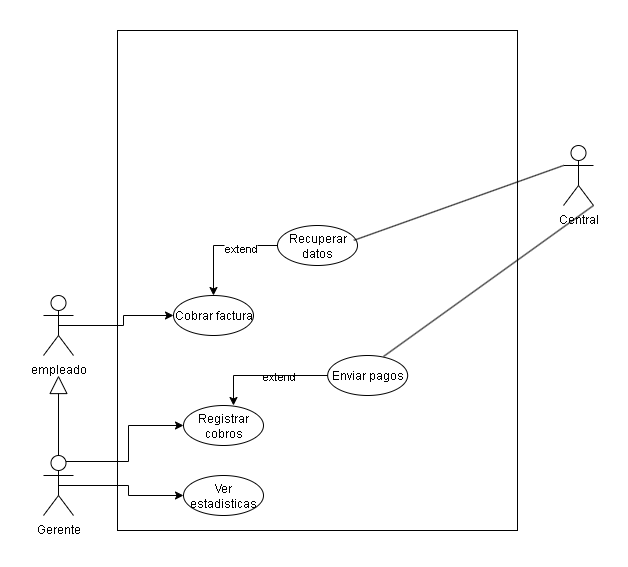

The diagram above was exported from draw.io. Its source (the exported page's mxGraphModel, read from the mxfile embedded in the PNG):
<mxGraphModel dx="1665" dy="859" grid="1" gridSize="10" guides="1" tooltips="1" connect="1" arrows="1" fold="1" page="1" pageScale="1" pageWidth="827" pageHeight="1169" math="0" shadow="0">
  <root>
    <mxCell id="0" />
    <mxCell id="1" parent="0" />
    <mxCell id="yoYWW2XlAhwhZTLS6u0n-26" value="" style="rounded=0;whiteSpace=wrap;html=1;movable=0;resizable=0;rotatable=0;deletable=0;editable=0;locked=1;connectable=0;" parent="1" vertex="1">
      <mxGeometry x="214" y="335" width="400" height="500" as="geometry" />
    </mxCell>
    <mxCell id="yoYWW2XlAhwhZTLS6u0n-29" style="edgeStyle=orthogonalEdgeStyle;rounded=0;orthogonalLoop=1;jettySize=auto;html=1;exitX=0.75;exitY=0.1;exitDx=0;exitDy=0;exitPerimeter=0;entryX=0;entryY=0.5;entryDx=0;entryDy=0;" parent="1" source="yoYWW2XlAhwhZTLS6u0n-31" target="yoYWW2XlAhwhZTLS6u0n-46" edge="1">
      <mxGeometry relative="1" as="geometry" />
    </mxCell>
    <mxCell id="yoYWW2XlAhwhZTLS6u0n-30" style="edgeStyle=orthogonalEdgeStyle;rounded=0;orthogonalLoop=1;jettySize=auto;html=1;exitX=0.5;exitY=0.5;exitDx=0;exitDy=0;exitPerimeter=0;entryX=0;entryY=0.5;entryDx=0;entryDy=0;" parent="1" source="yoYWW2XlAhwhZTLS6u0n-31" target="yoYWW2XlAhwhZTLS6u0n-50" edge="1">
      <mxGeometry relative="1" as="geometry" />
    </mxCell>
    <mxCell id="yoYWW2XlAhwhZTLS6u0n-31" value="Gerente" style="shape=umlActor;verticalLabelPosition=bottom;verticalAlign=top;html=1;outlineConnect=0;" parent="1" vertex="1">
      <mxGeometry x="140" y="760" width="30" height="60" as="geometry" />
    </mxCell>
    <mxCell id="yoYWW2XlAhwhZTLS6u0n-32" style="edgeStyle=orthogonalEdgeStyle;rounded=0;orthogonalLoop=1;jettySize=auto;html=1;exitX=0.5;exitY=0.5;exitDx=0;exitDy=0;exitPerimeter=0;entryX=0;entryY=0.5;entryDx=0;entryDy=0;" parent="1" source="yoYWW2XlAhwhZTLS6u0n-33" target="yoYWW2XlAhwhZTLS6u0n-38" edge="1">
      <mxGeometry relative="1" as="geometry" />
    </mxCell>
    <mxCell id="yoYWW2XlAhwhZTLS6u0n-33" value="empleado" style="shape=umlActor;verticalLabelPosition=bottom;verticalAlign=top;html=1;outlineConnect=0;" parent="1" vertex="1">
      <mxGeometry x="140" y="600" width="30" height="60" as="geometry" />
    </mxCell>
    <mxCell id="yoYWW2XlAhwhZTLS6u0n-34" value="Central" style="shape=umlActor;verticalLabelPosition=bottom;verticalAlign=top;html=1;outlineConnect=0;" parent="1" vertex="1">
      <mxGeometry x="660" y="450" width="30" height="60" as="geometry" />
    </mxCell>
    <mxCell id="yoYWW2XlAhwhZTLS6u0n-38" value="Cobrar factura" style="ellipse;whiteSpace=wrap;html=1;" parent="1" vertex="1">
      <mxGeometry x="270" y="600" width="80" height="40" as="geometry" />
    </mxCell>
    <mxCell id="yoYWW2XlAhwhZTLS6u0n-41" value="" style="endArrow=block;endSize=16;endFill=0;html=1;rounded=0;exitX=0.5;exitY=0;exitDx=0;exitDy=0;exitPerimeter=0;" parent="1" source="yoYWW2XlAhwhZTLS6u0n-31" edge="1">
      <mxGeometry width="160" relative="1" as="geometry">
        <mxPoint x="240" y="640" as="sourcePoint" />
        <mxPoint x="155" y="680" as="targetPoint" />
        <Array as="points" />
      </mxGeometry>
    </mxCell>
    <mxCell id="yoYWW2XlAhwhZTLS6u0n-46" value="Registrar cobros" style="ellipse;whiteSpace=wrap;html=1;" parent="1" vertex="1">
      <mxGeometry x="280" y="710" width="80" height="40" as="geometry" />
    </mxCell>
    <mxCell id="yoYWW2XlAhwhZTLS6u0n-50" value="Ver estadisticas" style="ellipse;whiteSpace=wrap;html=1;" parent="1" vertex="1">
      <mxGeometry x="280" y="780" width="80" height="40" as="geometry" />
    </mxCell>
    <mxCell id="yoYWW2XlAhwhZTLS6u0n-53" style="edgeStyle=orthogonalEdgeStyle;rounded=0;orthogonalLoop=1;jettySize=auto;html=1;exitX=0;exitY=0.5;exitDx=0;exitDy=0;" parent="1" source="yoYWW2XlAhwhZTLS6u0n-52" target="yoYWW2XlAhwhZTLS6u0n-38" edge="1">
      <mxGeometry relative="1" as="geometry" />
    </mxCell>
    <mxCell id="yoYWW2XlAhwhZTLS6u0n-54" value="extend" style="edgeLabel;html=1;align=center;verticalAlign=middle;resizable=0;points=[];" parent="yoYWW2XlAhwhZTLS6u0n-53" vertex="1" connectable="0">
      <mxGeometry x="-0.3262" y="2" relative="1" as="geometry">
        <mxPoint as="offset" />
      </mxGeometry>
    </mxCell>
    <mxCell id="yoYWW2XlAhwhZTLS6u0n-52" value="Recuperar datos" style="ellipse;whiteSpace=wrap;html=1;" parent="1" vertex="1">
      <mxGeometry x="374" y="530" width="80" height="40" as="geometry" />
    </mxCell>
    <mxCell id="yoYWW2XlAhwhZTLS6u0n-86" value="" style="endArrow=none;html=1;rounded=0;exitX=0.954;exitY=0.371;exitDx=0;exitDy=0;exitPerimeter=0;entryX=0;entryY=0.3333333333333333;entryDx=0;entryDy=0;entryPerimeter=0;" parent="1" source="yoYWW2XlAhwhZTLS6u0n-52" target="yoYWW2XlAhwhZTLS6u0n-34" edge="1">
      <mxGeometry width="50" height="50" relative="1" as="geometry">
        <mxPoint x="540" y="570" as="sourcePoint" />
        <mxPoint x="590" y="520" as="targetPoint" />
      </mxGeometry>
    </mxCell>
    <mxCell id="yoYWW2XlAhwhZTLS6u0n-87" value="extend" style="edgeLabel;html=1;align=center;verticalAlign=middle;resizable=0;points=[];" parent="1" vertex="1" connectable="0">
      <mxGeometry x="374" y="680.0000000000002" as="geometry" />
    </mxCell>
    <mxCell id="yoYWW2XlAhwhZTLS6u0n-88" value="Enviar pagos" style="ellipse;whiteSpace=wrap;html=1;" parent="1" vertex="1">
      <mxGeometry x="424.16333333333324" y="660" width="80" height="40" as="geometry" />
    </mxCell>
    <mxCell id="yoYWW2XlAhwhZTLS6u0n-90" value="" style="endArrow=none;html=1;rounded=0;exitX=0.954;exitY=0.371;exitDx=0;exitDy=0;exitPerimeter=0;entryX=1;entryY=1;entryDx=0;entryDy=0;entryPerimeter=0;" parent="1" target="yoYWW2XlAhwhZTLS6u0n-34" edge="1">
      <mxGeometry width="50" height="50" relative="1" as="geometry">
        <mxPoint x="480" y="661" as="sourcePoint" />
        <mxPoint x="690" y="600" as="targetPoint" />
      </mxGeometry>
    </mxCell>
    <mxCell id="yoYWW2XlAhwhZTLS6u0n-91" style="edgeStyle=orthogonalEdgeStyle;rounded=0;orthogonalLoop=1;jettySize=auto;html=1;exitX=0;exitY=0.5;exitDx=0;exitDy=0;entryX=0.625;entryY=0;entryDx=0;entryDy=0;entryPerimeter=0;" parent="1" source="yoYWW2XlAhwhZTLS6u0n-88" target="yoYWW2XlAhwhZTLS6u0n-46" edge="1">
      <mxGeometry relative="1" as="geometry" />
    </mxCell>
  </root>
</mxGraphModel>